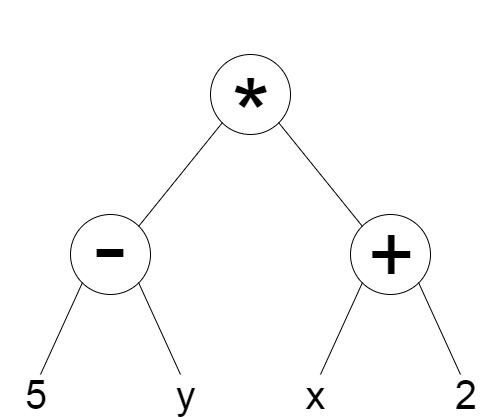

The diagram above was exported from draw.io. Its source (the exported page's mxGraphModel, read from the mxfile embedded in the PNG):
<mxGraphModel dx="1426" dy="1938" grid="1" gridSize="10" guides="1" tooltips="1" connect="1" arrows="1" fold="1" page="1" pageScale="1" pageWidth="827" pageHeight="1169" background="#ffffff" math="0" shadow="0">
  <root>
    <mxCell id="0" />
    <mxCell id="1" parent="0" />
    <mxCell id="25" value="&lt;font style=&quot;font-size: 100px ; line-height: 230%&quot;&gt;*&lt;/font&gt;" style="ellipse;whiteSpace=wrap;html=1;aspect=fixed;labelPosition=center;verticalLabelPosition=middle;align=center;verticalAlign=middle;horizontal=1;spacingTop=40;" parent="1" vertex="1">
      <mxGeometry x="320" y="40" width="80" height="80" as="geometry" />
    </mxCell>
    <mxCell id="28" value="&lt;span style=&quot;font-size: 100px&quot;&gt;-&lt;/span&gt;" style="ellipse;whiteSpace=wrap;html=1;aspect=fixed;labelPosition=center;verticalLabelPosition=middle;align=center;verticalAlign=middle;horizontal=1;spacingTop=0;spacingBottom=25;" parent="1" vertex="1">
      <mxGeometry x="180" y="200" width="80" height="80" as="geometry" />
    </mxCell>
    <mxCell id="29" value="&lt;font style=&quot;font-size: 80px&quot;&gt;+&lt;/font&gt;" style="ellipse;whiteSpace=wrap;html=1;aspect=fixed;labelPosition=center;verticalLabelPosition=middle;align=center;verticalAlign=middle;horizontal=1;spacingTop=0;fontSize=58;" parent="1" vertex="1">
      <mxGeometry x="460" y="200" width="80" height="80" as="geometry" />
    </mxCell>
    <mxCell id="30" value="" style="endArrow=none;html=1;fontSize=58;entryX=0;entryY=1;exitX=1;exitY=0;" parent="1" source="28" target="25" edge="1">
      <mxGeometry width="50" height="50" relative="1" as="geometry">
        <mxPoint x="180" y="360" as="sourcePoint" />
        <mxPoint x="230" y="310" as="targetPoint" />
      </mxGeometry>
    </mxCell>
    <mxCell id="31" value="" style="endArrow=none;html=1;fontSize=58;entryX=1;entryY=1;exitX=0;exitY=0;" parent="1" source="29" target="25" edge="1">
      <mxGeometry width="50" height="50" relative="1" as="geometry">
        <mxPoint x="258" y="222" as="sourcePoint" />
        <mxPoint x="342" y="118" as="targetPoint" />
      </mxGeometry>
    </mxCell>
    <mxCell id="32" value="" style="endArrow=none;html=1;fontSize=58;entryX=0;entryY=1;" parent="1" target="28" edge="1">
      <mxGeometry width="50" height="50" relative="1" as="geometry">
        <mxPoint x="150" y="360" as="sourcePoint" />
        <mxPoint x="352" y="128" as="targetPoint" />
      </mxGeometry>
    </mxCell>
    <mxCell id="35" value="" style="endArrow=none;html=1;fontSize=58;exitX=1;exitY=1;" parent="1" source="28" edge="1">
      <mxGeometry width="50" height="50" relative="1" as="geometry">
        <mxPoint x="270" y="222" as="sourcePoint" />
        <mxPoint x="290" y="360" as="targetPoint" />
      </mxGeometry>
    </mxCell>
    <mxCell id="36" value="" style="endArrow=none;html=1;fontSize=58;entryX=0;entryY=1;" parent="1" target="29" edge="1">
      <mxGeometry width="50" height="50" relative="1" as="geometry">
        <mxPoint x="430" y="360" as="sourcePoint" />
        <mxPoint x="212" y="288" as="targetPoint" />
      </mxGeometry>
    </mxCell>
    <mxCell id="37" value="" style="endArrow=none;html=1;fontSize=58;entryX=1;entryY=1;" parent="1" target="29" edge="1">
      <mxGeometry width="50" height="50" relative="1" as="geometry">
        <mxPoint x="570" y="360" as="sourcePoint" />
        <mxPoint x="481.5999999999999" y="278.20000000000005" as="targetPoint" />
      </mxGeometry>
    </mxCell>
    <mxCell id="38" value="5" style="text;html=1;strokeColor=none;fillColor=none;align=center;verticalAlign=middle;whiteSpace=wrap;rounded=0;fontSize=40;" parent="1" vertex="1">
      <mxGeometry x="110" y="360" width="70" height="40" as="geometry" />
    </mxCell>
    <mxCell id="41" value="y" style="text;html=1;strokeColor=none;fillColor=none;align=center;verticalAlign=middle;whiteSpace=wrap;rounded=0;fontSize=40;" parent="1" vertex="1">
      <mxGeometry x="260" y="360" width="70" height="40" as="geometry" />
    </mxCell>
    <mxCell id="42" value="x" style="text;html=1;strokeColor=none;fillColor=none;align=center;verticalAlign=middle;whiteSpace=wrap;rounded=0;fontSize=40;" parent="1" vertex="1">
      <mxGeometry x="390" y="360" width="70" height="40" as="geometry" />
    </mxCell>
    <mxCell id="43" value="2" style="text;html=1;strokeColor=none;fillColor=none;align=center;verticalAlign=middle;whiteSpace=wrap;rounded=0;fontSize=40;" parent="1" vertex="1">
      <mxGeometry x="540" y="360" width="70" height="40" as="geometry" />
    </mxCell>
  </root>
</mxGraphModel>